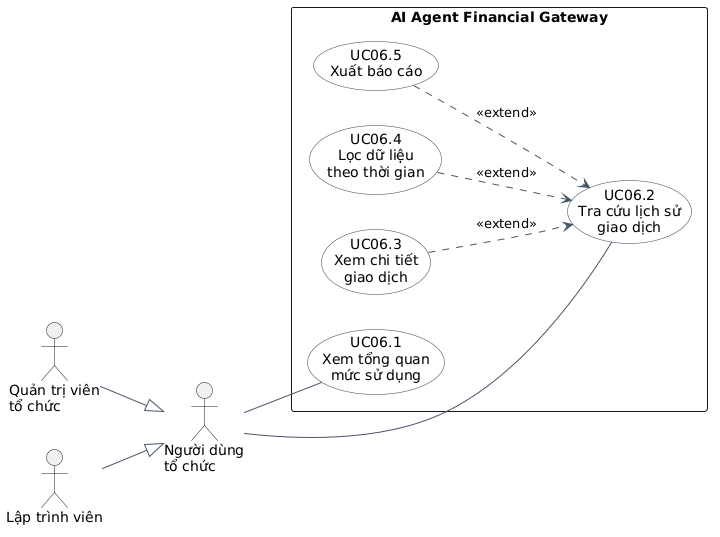

The diagram above was rendered by PlantUML. Its source (embedded in the PNG):
@startuml
left to right direction
skinparam shadowing false
skinparam packageStyle rectangle
skinparam usecase {
  BackgroundColor #F8FAFC
  BorderColor #334155
  ArrowColor #475569
}

actor "Người dùng\ntổ chức" as OrgUser
actor "Quản trị viên\ntổ chức" as OrgAdmin
actor "Lập trình viên" as Dev

OrgAdmin --|> OrgUser
Dev --|> OrgUser

rectangle "AI Agent Financial Gateway" {
  usecase "UC06.1\nXem tổng quan\nmức sử dụng" as UC061
  usecase "UC06.2\nTra cứu lịch sử\ngiao dịch" as UC062
  usecase "UC06.3\nXem chi tiết\ngiao dịch" as UC063
  usecase "UC06.4\nLọc dữ liệu\ntheo thời gian" as UC064
  usecase "UC06.5\nXuất báo cáo" as UC065
}

OrgUser -- UC061
OrgUser -- UC062

UC063 ..> UC062 : <<extend>>
UC064 ..> UC062 : <<extend>>
UC065 ..> UC062 : <<extend>>
@enduml